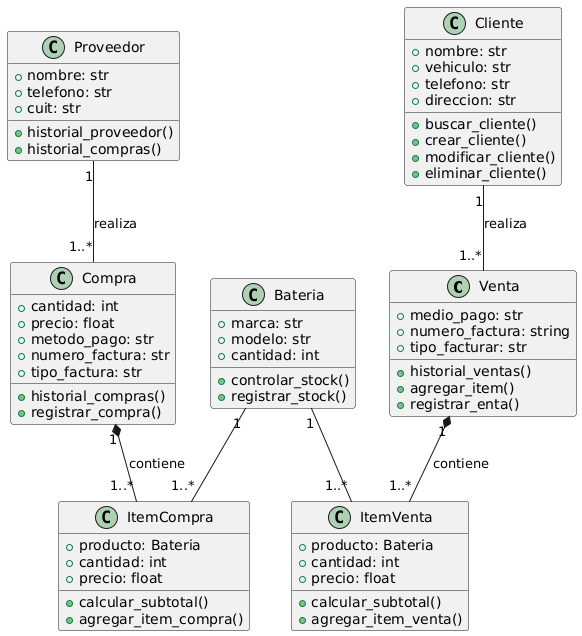

The diagram above was rendered by PlantUML. Its source (embedded in the PNG):
@startuml
class Venta {
  + medio_pago: str
  + numero_factura: string
  + tipo_facturar: str
  + historial_ventas()
  + agregar_item()
  + registrar_enta()
}

class Bateria {
  + marca: str
  + modelo: str
  + cantidad: int
  + controlar_stock()
  + registrar_stock()
}

class ItemCompra {
  + producto: Bateria
  + cantidad: int
  + precio: float
  + calcular_subtotal()
  + agregar_item_compra()
}

class Cliente {
  + nombre: str
  + vehiculo: str
  + telefono: str
  + direccion: str
  + buscar_cliente()
  + crear_cliente()
  + modificar_cliente()
  + eliminar_cliente()
}

class Compra {
  + cantidad: int
  + precio: float
  + metodo_pago: str
  + numero_factura: str
  + tipo_factura: str
  + historial_compras()
  + registrar_compra()
}

class Proveedor {
  + nombre: str
  + telefono: str
  + cuit: str
  + historial_proveedor()
  + historial_compras()
}

class ItemVenta {
  + producto: Bateria
  + cantidad: int
  + precio: float
  + calcular_subtotal()
  + agregar_item_venta()
}

Venta "1" *-- "1..*" ItemVenta : contiene
Compra "1" *-- "1..*" ItemCompra : contiene
Bateria "1" -- "1..*" ItemCompra
Bateria "1" -- "1..*" ItemVenta
Cliente "1" -- "1..*" Venta : realiza
Proveedor "1" -- "1..*" Compra : realiza
@enduml